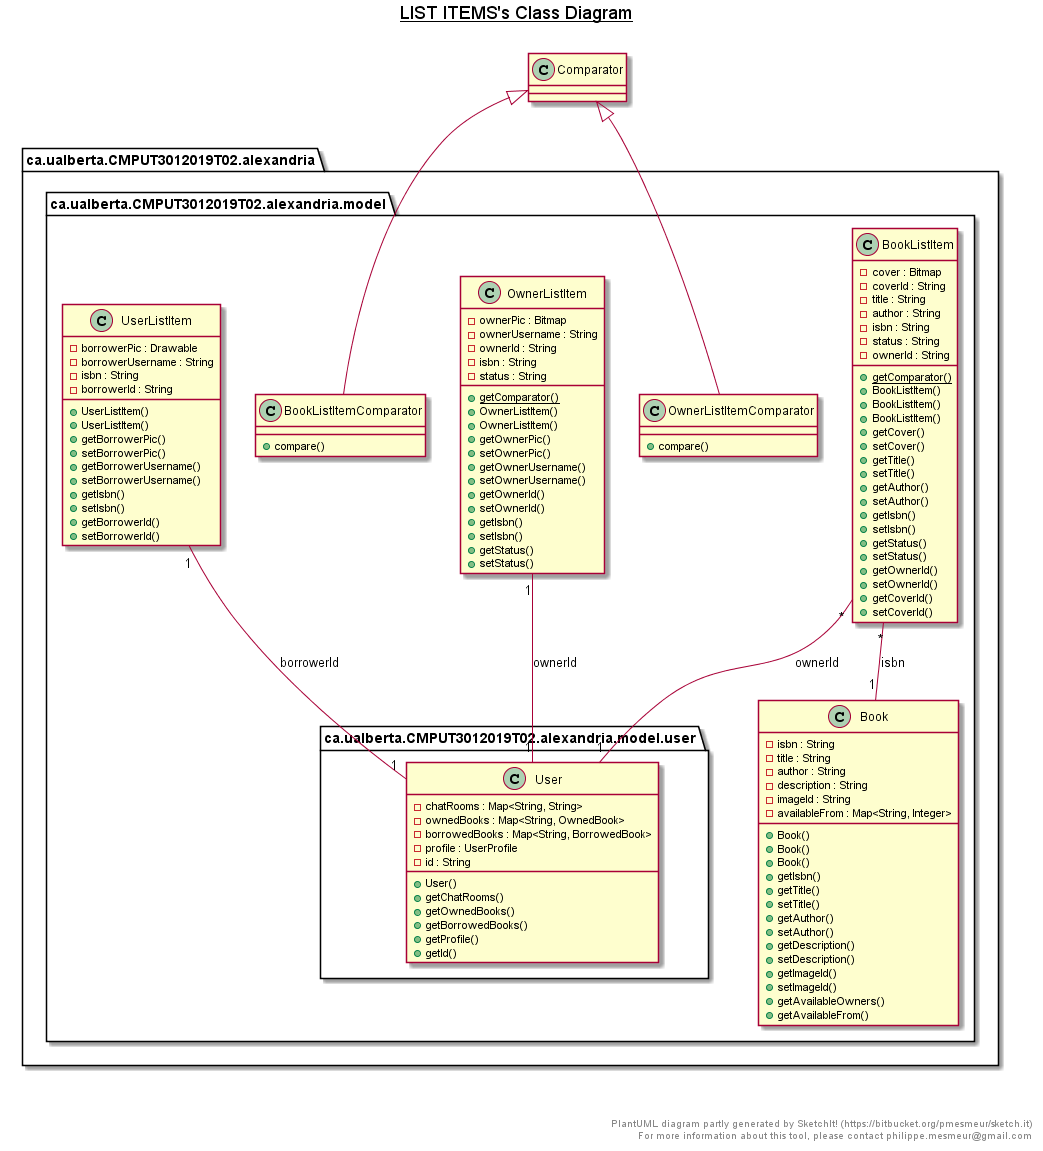

The diagram above was rendered by PlantUML. Its source (embedded in the PNG):
@startuml

title __LIST ITEMS's Class Diagram__\n

package ca.ualberta.CMPUT3012019T02.alexandria {
    package ca.ualberta.CMPUT3012019T02.alexandria.model {
        class BookListItem {
            - cover : Bitmap
            - coverId : String
            - title : String
            - author : String
            - isbn : String
            - status : String
            - ownerId : String
            {static} + getComparator()
            + BookListItem()
            + BookListItem()
            + BookListItem()
            + getCover()
            + setCover()
            + getTitle()
            + setTitle()
            + getAuthor()
            + setAuthor()
            + getIsbn()
            + setIsbn()
            + getStatus()
            + setStatus()
            + getOwnerId()
            + setOwnerId()
            + getCoverId()
            + setCoverId()
        }
    }
}


package ca.ualberta.CMPUT3012019T02.alexandria {
    package ca.ualberta.CMPUT3012019T02.alexandria.model {
        class BookListItemComparator {
            + compare()
        }
    }
}


package ca.ualberta.CMPUT3012019T02.alexandria {
    package ca.ualberta.CMPUT3012019T02.alexandria.model {
        class OwnerListItem {
            - ownerPic : Bitmap
            - ownerUsername : String
            - ownerId : String
            - isbn : String
            - status : String
            {static} + getComparator()
            + OwnerListItem()
            + OwnerListItem()
            + getOwnerPic()
            + setOwnerPic()
            + getOwnerUsername()
            + setOwnerUsername()
            + getOwnerId()
            + setOwnerId()
            + getIsbn()
            + setIsbn()
            + getStatus()
            + setStatus()
        }
    }
}


package ca.ualberta.CMPUT3012019T02.alexandria {
    package ca.ualberta.CMPUT3012019T02.alexandria.model {
        class OwnerListItemComparator {
            + compare()
        }
    }
}


package ca.ualberta.CMPUT3012019T02.alexandria {
    package ca.ualberta.CMPUT3012019T02.alexandria.model {
        class UserListItem {
            - borrowerPic : Drawable
            - borrowerUsername : String
            - isbn : String
            - borrowerId : String
            + UserListItem()
            + UserListItem()
            + getBorrowerPic()
            + setBorrowerPic()
            + getBorrowerUsername()
            + setBorrowerUsername()
            + getIsbn()
            + setIsbn()
            + getBorrowerId()
            + setBorrowerId()
        }
    }
}


package ca.ualberta.CMPUT3012019T02.alexandria {
    package ca.ualberta.CMPUT3012019T02.alexandria.model {
        class Book {
            - isbn : String
            - title : String
            - author : String
            - description : String
            - imageId : String
            - availableFrom : Map<String, Integer>
            + Book()
            + Book()
            + Book()
            + getIsbn()
            + getTitle()
            + setTitle()
            + getAuthor()
            + setAuthor()
            + getDescription()
            + setDescription()
            + getImageId()
            + setImageId()
            + getAvailableOwners()
            + getAvailableFrom()
        }
    }
}


package ca.ualberta.CMPUT3012019T02.alexandria {
    package ca.ualberta.CMPUT3012019T02.alexandria.model {
        package ca.ualberta.CMPUT3012019T02.alexandria.model.user {
            class User {
                - chatRooms : Map<String, String>
                - ownedBooks : Map<String, OwnedBook>
                - borrowedBooks : Map<String, BorrowedBook>
                - profile : UserProfile
                - id : String
                + User()
                + getChatRooms()
                + getOwnedBooks()
                + getBorrowedBooks()
                + getProfile()
                + getId()
            }
        }
    }
}

BookListItem "*" -- "1" User : ownerId
BookListItem "*" -- "1" Book : isbn

OwnerListItem "1" -- "1" User : ownerId
UserListItem "1" -- "1" User : borrowerId

BookListItemComparator -up-|> Comparator
OwnerListItemComparator -up-|> Comparator

right footer


    PlantUML diagram partly generated by SketchIt! (https://bitbucket.org/pmesmeur/sketch.it)
    For more information about this tool, please contact philippe.mesmeur@gmail.com
endfooter

@enduml